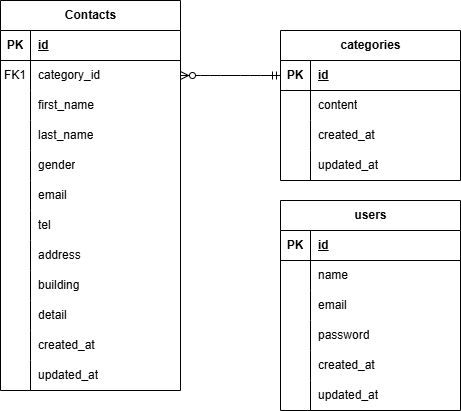

The diagram above was exported from draw.io. Its source (the exported page's mxGraphModel, read from the mxfile embedded in the PNG):
<mxGraphModel dx="322" dy="385" grid="1" gridSize="10" guides="1" tooltips="1" connect="1" arrows="1" fold="1" page="1" pageScale="1" pageWidth="827" pageHeight="1169" math="0" shadow="0">
  <root>
    <mxCell id="0" />
    <mxCell id="1" parent="0" />
    <mxCell id="2" value="users" style="shape=table;startSize=30;container=1;collapsible=1;childLayout=tableLayout;fixedRows=1;rowLines=0;fontStyle=1;align=center;resizeLast=1;html=1;" parent="1" vertex="1">
      <mxGeometry x="320" y="410" width="180" height="210" as="geometry" />
    </mxCell>
    <mxCell id="3" value="" style="shape=tableRow;horizontal=0;startSize=0;swimlaneHead=0;swimlaneBody=0;fillColor=none;collapsible=0;dropTarget=0;points=[[0,0.5],[1,0.5]];portConstraint=eastwest;top=0;left=0;right=0;bottom=1;" parent="2" vertex="1">
      <mxGeometry y="30" width="180" height="30" as="geometry" />
    </mxCell>
    <mxCell id="4" value="PK" style="shape=partialRectangle;connectable=0;fillColor=none;top=0;left=0;bottom=0;right=0;fontStyle=1;overflow=hidden;whiteSpace=wrap;html=1;" parent="3" vertex="1">
      <mxGeometry width="30" height="30" as="geometry">
        <mxRectangle width="30" height="30" as="alternateBounds" />
      </mxGeometry>
    </mxCell>
    <mxCell id="5" value="id" style="shape=partialRectangle;connectable=0;fillColor=none;top=0;left=0;bottom=0;right=0;align=left;spacingLeft=6;fontStyle=5;overflow=hidden;whiteSpace=wrap;html=1;" parent="3" vertex="1">
      <mxGeometry x="30" width="150" height="30" as="geometry">
        <mxRectangle width="150" height="30" as="alternateBounds" />
      </mxGeometry>
    </mxCell>
    <mxCell id="6" value="" style="shape=tableRow;horizontal=0;startSize=0;swimlaneHead=0;swimlaneBody=0;fillColor=none;collapsible=0;dropTarget=0;points=[[0,0.5],[1,0.5]];portConstraint=eastwest;top=0;left=0;right=0;bottom=0;" parent="2" vertex="1">
      <mxGeometry y="60" width="180" height="30" as="geometry" />
    </mxCell>
    <mxCell id="7" value="" style="shape=partialRectangle;connectable=0;fillColor=none;top=0;left=0;bottom=0;right=0;editable=1;overflow=hidden;whiteSpace=wrap;html=1;" parent="6" vertex="1">
      <mxGeometry width="30" height="30" as="geometry">
        <mxRectangle width="30" height="30" as="alternateBounds" />
      </mxGeometry>
    </mxCell>
    <mxCell id="8" value="name" style="shape=partialRectangle;connectable=0;fillColor=none;top=0;left=0;bottom=0;right=0;align=left;spacingLeft=6;overflow=hidden;whiteSpace=wrap;html=1;" parent="6" vertex="1">
      <mxGeometry x="30" width="150" height="30" as="geometry">
        <mxRectangle width="150" height="30" as="alternateBounds" />
      </mxGeometry>
    </mxCell>
    <mxCell id="9" value="" style="shape=tableRow;horizontal=0;startSize=0;swimlaneHead=0;swimlaneBody=0;fillColor=none;collapsible=0;dropTarget=0;points=[[0,0.5],[1,0.5]];portConstraint=eastwest;top=0;left=0;right=0;bottom=0;" parent="2" vertex="1">
      <mxGeometry y="90" width="180" height="30" as="geometry" />
    </mxCell>
    <mxCell id="10" value="" style="shape=partialRectangle;connectable=0;fillColor=none;top=0;left=0;bottom=0;right=0;editable=1;overflow=hidden;whiteSpace=wrap;html=1;" parent="9" vertex="1">
      <mxGeometry width="30" height="30" as="geometry">
        <mxRectangle width="30" height="30" as="alternateBounds" />
      </mxGeometry>
    </mxCell>
    <mxCell id="11" value="email" style="shape=partialRectangle;connectable=0;fillColor=none;top=0;left=0;bottom=0;right=0;align=left;spacingLeft=6;overflow=hidden;whiteSpace=wrap;html=1;" parent="9" vertex="1">
      <mxGeometry x="30" width="150" height="30" as="geometry">
        <mxRectangle width="150" height="30" as="alternateBounds" />
      </mxGeometry>
    </mxCell>
    <mxCell id="74" style="shape=tableRow;horizontal=0;startSize=0;swimlaneHead=0;swimlaneBody=0;fillColor=none;collapsible=0;dropTarget=0;points=[[0,0.5],[1,0.5]];portConstraint=eastwest;top=0;left=0;right=0;bottom=0;" vertex="1" parent="2">
      <mxGeometry y="120" width="180" height="30" as="geometry" />
    </mxCell>
    <mxCell id="75" style="shape=partialRectangle;connectable=0;fillColor=none;top=0;left=0;bottom=0;right=0;editable=1;overflow=hidden;whiteSpace=wrap;html=1;" vertex="1" parent="74">
      <mxGeometry width="30" height="30" as="geometry">
        <mxRectangle width="30" height="30" as="alternateBounds" />
      </mxGeometry>
    </mxCell>
    <mxCell id="76" value="password" style="shape=partialRectangle;connectable=0;fillColor=none;top=0;left=0;bottom=0;right=0;align=left;spacingLeft=6;overflow=hidden;whiteSpace=wrap;html=1;" vertex="1" parent="74">
      <mxGeometry x="30" width="150" height="30" as="geometry">
        <mxRectangle width="150" height="30" as="alternateBounds" />
      </mxGeometry>
    </mxCell>
    <mxCell id="77" style="shape=tableRow;horizontal=0;startSize=0;swimlaneHead=0;swimlaneBody=0;fillColor=none;collapsible=0;dropTarget=0;points=[[0,0.5],[1,0.5]];portConstraint=eastwest;top=0;left=0;right=0;bottom=0;" vertex="1" parent="2">
      <mxGeometry y="150" width="180" height="30" as="geometry" />
    </mxCell>
    <mxCell id="78" style="shape=partialRectangle;connectable=0;fillColor=none;top=0;left=0;bottom=0;right=0;editable=1;overflow=hidden;whiteSpace=wrap;html=1;" vertex="1" parent="77">
      <mxGeometry width="30" height="30" as="geometry">
        <mxRectangle width="30" height="30" as="alternateBounds" />
      </mxGeometry>
    </mxCell>
    <mxCell id="79" value="created_at" style="shape=partialRectangle;connectable=0;fillColor=none;top=0;left=0;bottom=0;right=0;align=left;spacingLeft=6;overflow=hidden;whiteSpace=wrap;html=1;" vertex="1" parent="77">
      <mxGeometry x="30" width="150" height="30" as="geometry">
        <mxRectangle width="150" height="30" as="alternateBounds" />
      </mxGeometry>
    </mxCell>
    <mxCell id="80" style="shape=tableRow;horizontal=0;startSize=0;swimlaneHead=0;swimlaneBody=0;fillColor=none;collapsible=0;dropTarget=0;points=[[0,0.5],[1,0.5]];portConstraint=eastwest;top=0;left=0;right=0;bottom=0;" vertex="1" parent="2">
      <mxGeometry y="180" width="180" height="30" as="geometry" />
    </mxCell>
    <mxCell id="81" style="shape=partialRectangle;connectable=0;fillColor=none;top=0;left=0;bottom=0;right=0;editable=1;overflow=hidden;whiteSpace=wrap;html=1;" vertex="1" parent="80">
      <mxGeometry width="30" height="30" as="geometry">
        <mxRectangle width="30" height="30" as="alternateBounds" />
      </mxGeometry>
    </mxCell>
    <mxCell id="82" value="updated_at" style="shape=partialRectangle;connectable=0;fillColor=none;top=0;left=0;bottom=0;right=0;align=left;spacingLeft=6;overflow=hidden;whiteSpace=wrap;html=1;" vertex="1" parent="80">
      <mxGeometry x="30" width="150" height="30" as="geometry">
        <mxRectangle width="150" height="30" as="alternateBounds" />
      </mxGeometry>
    </mxCell>
    <mxCell id="15" value="Contacts" style="shape=table;startSize=30;container=1;collapsible=1;childLayout=tableLayout;fixedRows=1;rowLines=0;fontStyle=1;align=center;resizeLast=1;html=1;" parent="1" vertex="1">
      <mxGeometry x="40" y="210" width="180" height="390" as="geometry" />
    </mxCell>
    <mxCell id="16" value="" style="shape=tableRow;horizontal=0;startSize=0;swimlaneHead=0;swimlaneBody=0;fillColor=none;collapsible=0;dropTarget=0;points=[[0,0.5],[1,0.5]];portConstraint=eastwest;top=0;left=0;right=0;bottom=1;" parent="15" vertex="1">
      <mxGeometry y="30" width="180" height="30" as="geometry" />
    </mxCell>
    <mxCell id="17" value="PK" style="shape=partialRectangle;connectable=0;fillColor=none;top=0;left=0;bottom=0;right=0;fontStyle=1;overflow=hidden;whiteSpace=wrap;html=1;" parent="16" vertex="1">
      <mxGeometry width="30" height="30" as="geometry">
        <mxRectangle width="30" height="30" as="alternateBounds" />
      </mxGeometry>
    </mxCell>
    <mxCell id="18" value="id" style="shape=partialRectangle;connectable=0;fillColor=none;top=0;left=0;bottom=0;right=0;align=left;spacingLeft=6;fontStyle=5;overflow=hidden;whiteSpace=wrap;html=1;" parent="16" vertex="1">
      <mxGeometry x="30" width="150" height="30" as="geometry">
        <mxRectangle width="150" height="30" as="alternateBounds" />
      </mxGeometry>
    </mxCell>
    <mxCell id="19" value="" style="shape=tableRow;horizontal=0;startSize=0;swimlaneHead=0;swimlaneBody=0;fillColor=none;collapsible=0;dropTarget=0;points=[[0,0.5],[1,0.5]];portConstraint=eastwest;top=0;left=0;right=0;bottom=0;" parent="15" vertex="1">
      <mxGeometry y="60" width="180" height="30" as="geometry" />
    </mxCell>
    <mxCell id="20" value="FK1" style="shape=partialRectangle;connectable=0;fillColor=none;top=0;left=0;bottom=0;right=0;editable=1;overflow=hidden;whiteSpace=wrap;html=1;" parent="19" vertex="1">
      <mxGeometry width="30" height="30" as="geometry">
        <mxRectangle width="30" height="30" as="alternateBounds" />
      </mxGeometry>
    </mxCell>
    <mxCell id="21" value="category_id" style="shape=partialRectangle;connectable=0;fillColor=none;top=0;left=0;bottom=0;right=0;align=left;spacingLeft=6;overflow=hidden;whiteSpace=wrap;html=1;" parent="19" vertex="1">
      <mxGeometry x="30" width="150" height="30" as="geometry">
        <mxRectangle width="150" height="30" as="alternateBounds" />
      </mxGeometry>
    </mxCell>
    <mxCell id="22" value="" style="shape=tableRow;horizontal=0;startSize=0;swimlaneHead=0;swimlaneBody=0;fillColor=none;collapsible=0;dropTarget=0;points=[[0,0.5],[1,0.5]];portConstraint=eastwest;top=0;left=0;right=0;bottom=0;" parent="15" vertex="1">
      <mxGeometry y="90" width="180" height="30" as="geometry" />
    </mxCell>
    <mxCell id="23" value="" style="shape=partialRectangle;connectable=0;fillColor=none;top=0;left=0;bottom=0;right=0;editable=1;overflow=hidden;whiteSpace=wrap;html=1;" parent="22" vertex="1">
      <mxGeometry width="30" height="30" as="geometry">
        <mxRectangle width="30" height="30" as="alternateBounds" />
      </mxGeometry>
    </mxCell>
    <mxCell id="24" value="first_name" style="shape=partialRectangle;connectable=0;fillColor=none;top=0;left=0;bottom=0;right=0;align=left;spacingLeft=6;overflow=hidden;whiteSpace=wrap;html=1;" parent="22" vertex="1">
      <mxGeometry x="30" width="150" height="30" as="geometry">
        <mxRectangle width="150" height="30" as="alternateBounds" />
      </mxGeometry>
    </mxCell>
    <mxCell id="25" value="" style="shape=tableRow;horizontal=0;startSize=0;swimlaneHead=0;swimlaneBody=0;fillColor=none;collapsible=0;dropTarget=0;points=[[0,0.5],[1,0.5]];portConstraint=eastwest;top=0;left=0;right=0;bottom=0;" parent="15" vertex="1">
      <mxGeometry y="120" width="180" height="30" as="geometry" />
    </mxCell>
    <mxCell id="26" value="" style="shape=partialRectangle;connectable=0;fillColor=none;top=0;left=0;bottom=0;right=0;editable=1;overflow=hidden;whiteSpace=wrap;html=1;" parent="25" vertex="1">
      <mxGeometry width="30" height="30" as="geometry">
        <mxRectangle width="30" height="30" as="alternateBounds" />
      </mxGeometry>
    </mxCell>
    <mxCell id="27" value="last_name" style="shape=partialRectangle;connectable=0;fillColor=none;top=0;left=0;bottom=0;right=0;align=left;spacingLeft=6;overflow=hidden;whiteSpace=wrap;html=1;" parent="25" vertex="1">
      <mxGeometry x="30" width="150" height="30" as="geometry">
        <mxRectangle width="150" height="30" as="alternateBounds" />
      </mxGeometry>
    </mxCell>
    <mxCell id="47" style="shape=tableRow;horizontal=0;startSize=0;swimlaneHead=0;swimlaneBody=0;fillColor=none;collapsible=0;dropTarget=0;points=[[0,0.5],[1,0.5]];portConstraint=eastwest;top=0;left=0;right=0;bottom=0;" vertex="1" parent="15">
      <mxGeometry y="150" width="180" height="30" as="geometry" />
    </mxCell>
    <mxCell id="48" style="shape=partialRectangle;connectable=0;fillColor=none;top=0;left=0;bottom=0;right=0;editable=1;overflow=hidden;whiteSpace=wrap;html=1;" vertex="1" parent="47">
      <mxGeometry width="30" height="30" as="geometry">
        <mxRectangle width="30" height="30" as="alternateBounds" />
      </mxGeometry>
    </mxCell>
    <mxCell id="49" value="gender" style="shape=partialRectangle;connectable=0;fillColor=none;top=0;left=0;bottom=0;right=0;align=left;spacingLeft=6;overflow=hidden;whiteSpace=wrap;html=1;" vertex="1" parent="47">
      <mxGeometry x="30" width="150" height="30" as="geometry">
        <mxRectangle width="150" height="30" as="alternateBounds" />
      </mxGeometry>
    </mxCell>
    <mxCell id="44" style="shape=tableRow;horizontal=0;startSize=0;swimlaneHead=0;swimlaneBody=0;fillColor=none;collapsible=0;dropTarget=0;points=[[0,0.5],[1,0.5]];portConstraint=eastwest;top=0;left=0;right=0;bottom=0;" vertex="1" parent="15">
      <mxGeometry y="180" width="180" height="30" as="geometry" />
    </mxCell>
    <mxCell id="45" style="shape=partialRectangle;connectable=0;fillColor=none;top=0;left=0;bottom=0;right=0;editable=1;overflow=hidden;whiteSpace=wrap;html=1;" vertex="1" parent="44">
      <mxGeometry width="30" height="30" as="geometry">
        <mxRectangle width="30" height="30" as="alternateBounds" />
      </mxGeometry>
    </mxCell>
    <mxCell id="46" value="email" style="shape=partialRectangle;connectable=0;fillColor=none;top=0;left=0;bottom=0;right=0;align=left;spacingLeft=6;overflow=hidden;whiteSpace=wrap;html=1;" vertex="1" parent="44">
      <mxGeometry x="30" width="150" height="30" as="geometry">
        <mxRectangle width="150" height="30" as="alternateBounds" />
      </mxGeometry>
    </mxCell>
    <mxCell id="41" style="shape=tableRow;horizontal=0;startSize=0;swimlaneHead=0;swimlaneBody=0;fillColor=none;collapsible=0;dropTarget=0;points=[[0,0.5],[1,0.5]];portConstraint=eastwest;top=0;left=0;right=0;bottom=0;" vertex="1" parent="15">
      <mxGeometry y="210" width="180" height="30" as="geometry" />
    </mxCell>
    <mxCell id="42" style="shape=partialRectangle;connectable=0;fillColor=none;top=0;left=0;bottom=0;right=0;editable=1;overflow=hidden;whiteSpace=wrap;html=1;" vertex="1" parent="41">
      <mxGeometry width="30" height="30" as="geometry">
        <mxRectangle width="30" height="30" as="alternateBounds" />
      </mxGeometry>
    </mxCell>
    <mxCell id="43" value="tel" style="shape=partialRectangle;connectable=0;fillColor=none;top=0;left=0;bottom=0;right=0;align=left;spacingLeft=6;overflow=hidden;whiteSpace=wrap;html=1;" vertex="1" parent="41">
      <mxGeometry x="30" width="150" height="30" as="geometry">
        <mxRectangle width="150" height="30" as="alternateBounds" />
      </mxGeometry>
    </mxCell>
    <mxCell id="38" style="shape=tableRow;horizontal=0;startSize=0;swimlaneHead=0;swimlaneBody=0;fillColor=none;collapsible=0;dropTarget=0;points=[[0,0.5],[1,0.5]];portConstraint=eastwest;top=0;left=0;right=0;bottom=0;" vertex="1" parent="15">
      <mxGeometry y="240" width="180" height="30" as="geometry" />
    </mxCell>
    <mxCell id="39" style="shape=partialRectangle;connectable=0;fillColor=none;top=0;left=0;bottom=0;right=0;editable=1;overflow=hidden;whiteSpace=wrap;html=1;" vertex="1" parent="38">
      <mxGeometry width="30" height="30" as="geometry">
        <mxRectangle width="30" height="30" as="alternateBounds" />
      </mxGeometry>
    </mxCell>
    <mxCell id="40" value="address" style="shape=partialRectangle;connectable=0;fillColor=none;top=0;left=0;bottom=0;right=0;align=left;spacingLeft=6;overflow=hidden;whiteSpace=wrap;html=1;" vertex="1" parent="38">
      <mxGeometry x="30" width="150" height="30" as="geometry">
        <mxRectangle width="150" height="30" as="alternateBounds" />
      </mxGeometry>
    </mxCell>
    <mxCell id="35" style="shape=tableRow;horizontal=0;startSize=0;swimlaneHead=0;swimlaneBody=0;fillColor=none;collapsible=0;dropTarget=0;points=[[0,0.5],[1,0.5]];portConstraint=eastwest;top=0;left=0;right=0;bottom=0;" vertex="1" parent="15">
      <mxGeometry y="270" width="180" height="30" as="geometry" />
    </mxCell>
    <mxCell id="36" style="shape=partialRectangle;connectable=0;fillColor=none;top=0;left=0;bottom=0;right=0;editable=1;overflow=hidden;whiteSpace=wrap;html=1;" vertex="1" parent="35">
      <mxGeometry width="30" height="30" as="geometry">
        <mxRectangle width="30" height="30" as="alternateBounds" />
      </mxGeometry>
    </mxCell>
    <mxCell id="37" value="building" style="shape=partialRectangle;connectable=0;fillColor=none;top=0;left=0;bottom=0;right=0;align=left;spacingLeft=6;overflow=hidden;whiteSpace=wrap;html=1;" vertex="1" parent="35">
      <mxGeometry x="30" width="150" height="30" as="geometry">
        <mxRectangle width="150" height="30" as="alternateBounds" />
      </mxGeometry>
    </mxCell>
    <mxCell id="62" style="shape=tableRow;horizontal=0;startSize=0;swimlaneHead=0;swimlaneBody=0;fillColor=none;collapsible=0;dropTarget=0;points=[[0,0.5],[1,0.5]];portConstraint=eastwest;top=0;left=0;right=0;bottom=0;" vertex="1" parent="15">
      <mxGeometry y="300" width="180" height="30" as="geometry" />
    </mxCell>
    <mxCell id="63" style="shape=partialRectangle;connectable=0;fillColor=none;top=0;left=0;bottom=0;right=0;editable=1;overflow=hidden;whiteSpace=wrap;html=1;" vertex="1" parent="62">
      <mxGeometry width="30" height="30" as="geometry">
        <mxRectangle width="30" height="30" as="alternateBounds" />
      </mxGeometry>
    </mxCell>
    <mxCell id="64" value="detail" style="shape=partialRectangle;connectable=0;fillColor=none;top=0;left=0;bottom=0;right=0;align=left;spacingLeft=6;overflow=hidden;whiteSpace=wrap;html=1;" vertex="1" parent="62">
      <mxGeometry x="30" width="150" height="30" as="geometry">
        <mxRectangle width="150" height="30" as="alternateBounds" />
      </mxGeometry>
    </mxCell>
    <mxCell id="59" style="shape=tableRow;horizontal=0;startSize=0;swimlaneHead=0;swimlaneBody=0;fillColor=none;collapsible=0;dropTarget=0;points=[[0,0.5],[1,0.5]];portConstraint=eastwest;top=0;left=0;right=0;bottom=0;" vertex="1" parent="15">
      <mxGeometry y="330" width="180" height="30" as="geometry" />
    </mxCell>
    <mxCell id="60" style="shape=partialRectangle;connectable=0;fillColor=none;top=0;left=0;bottom=0;right=0;editable=1;overflow=hidden;whiteSpace=wrap;html=1;" vertex="1" parent="59">
      <mxGeometry width="30" height="30" as="geometry">
        <mxRectangle width="30" height="30" as="alternateBounds" />
      </mxGeometry>
    </mxCell>
    <mxCell id="61" value="created_at" style="shape=partialRectangle;connectable=0;fillColor=none;top=0;left=0;bottom=0;right=0;align=left;spacingLeft=6;overflow=hidden;whiteSpace=wrap;html=1;" vertex="1" parent="59">
      <mxGeometry x="30" width="150" height="30" as="geometry">
        <mxRectangle width="150" height="30" as="alternateBounds" />
      </mxGeometry>
    </mxCell>
    <mxCell id="56" style="shape=tableRow;horizontal=0;startSize=0;swimlaneHead=0;swimlaneBody=0;fillColor=none;collapsible=0;dropTarget=0;points=[[0,0.5],[1,0.5]];portConstraint=eastwest;top=0;left=0;right=0;bottom=0;" vertex="1" parent="15">
      <mxGeometry y="360" width="180" height="30" as="geometry" />
    </mxCell>
    <mxCell id="57" style="shape=partialRectangle;connectable=0;fillColor=none;top=0;left=0;bottom=0;right=0;editable=1;overflow=hidden;whiteSpace=wrap;html=1;" vertex="1" parent="56">
      <mxGeometry width="30" height="30" as="geometry">
        <mxRectangle width="30" height="30" as="alternateBounds" />
      </mxGeometry>
    </mxCell>
    <mxCell id="58" value="updated_at" style="shape=partialRectangle;connectable=0;fillColor=none;top=0;left=0;bottom=0;right=0;align=left;spacingLeft=6;overflow=hidden;whiteSpace=wrap;html=1;" vertex="1" parent="56">
      <mxGeometry x="30" width="150" height="30" as="geometry">
        <mxRectangle width="150" height="30" as="alternateBounds" />
      </mxGeometry>
    </mxCell>
    <mxCell id="28" value="" style="edgeStyle=entityRelationEdgeStyle;fontSize=12;html=1;endArrow=ERzeroToMany;startArrow=ERmandOne;exitX=0;exitY=0.5;exitDx=0;exitDy=0;entryX=1;entryY=0.5;entryDx=0;entryDy=0;" parent="1" source="84" edge="1" target="19">
      <mxGeometry width="100" height="100" relative="1" as="geometry">
        <mxPoint x="220" y="130" as="sourcePoint" />
        <mxPoint x="400" y="160" as="targetPoint" />
      </mxGeometry>
    </mxCell>
    <mxCell id="83" value="categories" style="shape=table;startSize=30;container=1;collapsible=1;childLayout=tableLayout;fixedRows=1;rowLines=0;fontStyle=1;align=center;resizeLast=1;html=1;" vertex="1" parent="1">
      <mxGeometry x="320" y="240" width="180" height="150" as="geometry" />
    </mxCell>
    <mxCell id="84" value="" style="shape=tableRow;horizontal=0;startSize=0;swimlaneHead=0;swimlaneBody=0;fillColor=none;collapsible=0;dropTarget=0;points=[[0,0.5],[1,0.5]];portConstraint=eastwest;top=0;left=0;right=0;bottom=1;" vertex="1" parent="83">
      <mxGeometry y="30" width="180" height="30" as="geometry" />
    </mxCell>
    <mxCell id="85" value="PK" style="shape=partialRectangle;connectable=0;fillColor=none;top=0;left=0;bottom=0;right=0;fontStyle=1;overflow=hidden;whiteSpace=wrap;html=1;" vertex="1" parent="84">
      <mxGeometry width="30" height="30" as="geometry">
        <mxRectangle width="30" height="30" as="alternateBounds" />
      </mxGeometry>
    </mxCell>
    <mxCell id="86" value="id" style="shape=partialRectangle;connectable=0;fillColor=none;top=0;left=0;bottom=0;right=0;align=left;spacingLeft=6;fontStyle=5;overflow=hidden;whiteSpace=wrap;html=1;" vertex="1" parent="84">
      <mxGeometry x="30" width="150" height="30" as="geometry">
        <mxRectangle width="150" height="30" as="alternateBounds" />
      </mxGeometry>
    </mxCell>
    <mxCell id="87" value="" style="shape=tableRow;horizontal=0;startSize=0;swimlaneHead=0;swimlaneBody=0;fillColor=none;collapsible=0;dropTarget=0;points=[[0,0.5],[1,0.5]];portConstraint=eastwest;top=0;left=0;right=0;bottom=0;" vertex="1" parent="83">
      <mxGeometry y="60" width="180" height="30" as="geometry" />
    </mxCell>
    <mxCell id="88" value="" style="shape=partialRectangle;connectable=0;fillColor=none;top=0;left=0;bottom=0;right=0;editable=1;overflow=hidden;whiteSpace=wrap;html=1;" vertex="1" parent="87">
      <mxGeometry width="30" height="30" as="geometry">
        <mxRectangle width="30" height="30" as="alternateBounds" />
      </mxGeometry>
    </mxCell>
    <mxCell id="89" value="content" style="shape=partialRectangle;connectable=0;fillColor=none;top=0;left=0;bottom=0;right=0;align=left;spacingLeft=6;overflow=hidden;whiteSpace=wrap;html=1;" vertex="1" parent="87">
      <mxGeometry x="30" width="150" height="30" as="geometry">
        <mxRectangle width="150" height="30" as="alternateBounds" />
      </mxGeometry>
    </mxCell>
    <mxCell id="90" value="" style="shape=tableRow;horizontal=0;startSize=0;swimlaneHead=0;swimlaneBody=0;fillColor=none;collapsible=0;dropTarget=0;points=[[0,0.5],[1,0.5]];portConstraint=eastwest;top=0;left=0;right=0;bottom=0;" vertex="1" parent="83">
      <mxGeometry y="90" width="180" height="30" as="geometry" />
    </mxCell>
    <mxCell id="91" value="" style="shape=partialRectangle;connectable=0;fillColor=none;top=0;left=0;bottom=0;right=0;editable=1;overflow=hidden;whiteSpace=wrap;html=1;" vertex="1" parent="90">
      <mxGeometry width="30" height="30" as="geometry">
        <mxRectangle width="30" height="30" as="alternateBounds" />
      </mxGeometry>
    </mxCell>
    <mxCell id="92" value="created_at" style="shape=partialRectangle;connectable=0;fillColor=none;top=0;left=0;bottom=0;right=0;align=left;spacingLeft=6;overflow=hidden;whiteSpace=wrap;html=1;" vertex="1" parent="90">
      <mxGeometry x="30" width="150" height="30" as="geometry">
        <mxRectangle width="150" height="30" as="alternateBounds" />
      </mxGeometry>
    </mxCell>
    <mxCell id="93" value="" style="shape=tableRow;horizontal=0;startSize=0;swimlaneHead=0;swimlaneBody=0;fillColor=none;collapsible=0;dropTarget=0;points=[[0,0.5],[1,0.5]];portConstraint=eastwest;top=0;left=0;right=0;bottom=0;" vertex="1" parent="83">
      <mxGeometry y="120" width="180" height="30" as="geometry" />
    </mxCell>
    <mxCell id="94" value="" style="shape=partialRectangle;connectable=0;fillColor=none;top=0;left=0;bottom=0;right=0;editable=1;overflow=hidden;whiteSpace=wrap;html=1;" vertex="1" parent="93">
      <mxGeometry width="30" height="30" as="geometry">
        <mxRectangle width="30" height="30" as="alternateBounds" />
      </mxGeometry>
    </mxCell>
    <mxCell id="95" value="updated_at" style="shape=partialRectangle;connectable=0;fillColor=none;top=0;left=0;bottom=0;right=0;align=left;spacingLeft=6;overflow=hidden;whiteSpace=wrap;html=1;" vertex="1" parent="93">
      <mxGeometry x="30" width="150" height="30" as="geometry">
        <mxRectangle width="150" height="30" as="alternateBounds" />
      </mxGeometry>
    </mxCell>
  </root>
</mxGraphModel>